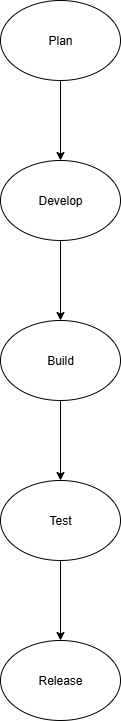

The diagram above was exported from draw.io. Its source (the exported page's mxGraphModel, read from the mxfile embedded in the PNG):
<mxGraphModel dx="1034" dy="1670" grid="1" gridSize="10" guides="1" tooltips="1" connect="1" arrows="1" fold="1" page="1" pageScale="1" pageWidth="850" pageHeight="1100" math="0" shadow="0">
  <root>
    <mxCell id="0" />
    <mxCell id="1" parent="0" />
    <mxCell id="6GMITexc8R4i5krEiW2y-3" value="" style="edgeStyle=orthogonalEdgeStyle;rounded=0;orthogonalLoop=1;jettySize=auto;html=1;" edge="1" parent="1" source="6GMITexc8R4i5krEiW2y-1" target="6GMITexc8R4i5krEiW2y-2">
      <mxGeometry relative="1" as="geometry" />
    </mxCell>
    <mxCell id="6GMITexc8R4i5krEiW2y-1" value="Plan" style="ellipse;whiteSpace=wrap;html=1;" vertex="1" parent="1">
      <mxGeometry x="340" y="-50" width="120" height="80" as="geometry" />
    </mxCell>
    <mxCell id="6GMITexc8R4i5krEiW2y-5" value="" style="edgeStyle=orthogonalEdgeStyle;rounded=0;orthogonalLoop=1;jettySize=auto;html=1;" edge="1" parent="1" source="6GMITexc8R4i5krEiW2y-2" target="6GMITexc8R4i5krEiW2y-4">
      <mxGeometry relative="1" as="geometry" />
    </mxCell>
    <mxCell id="6GMITexc8R4i5krEiW2y-2" value="Develop" style="ellipse;whiteSpace=wrap;html=1;" vertex="1" parent="1">
      <mxGeometry x="340" y="110" width="120" height="80" as="geometry" />
    </mxCell>
    <mxCell id="6GMITexc8R4i5krEiW2y-7" value="" style="edgeStyle=orthogonalEdgeStyle;rounded=0;orthogonalLoop=1;jettySize=auto;html=1;" edge="1" parent="1" source="6GMITexc8R4i5krEiW2y-4" target="6GMITexc8R4i5krEiW2y-6">
      <mxGeometry relative="1" as="geometry" />
    </mxCell>
    <mxCell id="6GMITexc8R4i5krEiW2y-4" value="Build" style="ellipse;whiteSpace=wrap;html=1;" vertex="1" parent="1">
      <mxGeometry x="340" y="270" width="120" height="80" as="geometry" />
    </mxCell>
    <mxCell id="6GMITexc8R4i5krEiW2y-9" value="" style="edgeStyle=orthogonalEdgeStyle;rounded=0;orthogonalLoop=1;jettySize=auto;html=1;" edge="1" parent="1" source="6GMITexc8R4i5krEiW2y-6" target="6GMITexc8R4i5krEiW2y-8">
      <mxGeometry relative="1" as="geometry" />
    </mxCell>
    <mxCell id="6GMITexc8R4i5krEiW2y-6" value="Test" style="ellipse;whiteSpace=wrap;html=1;" vertex="1" parent="1">
      <mxGeometry x="340" y="430" width="120" height="80" as="geometry" />
    </mxCell>
    <mxCell id="6GMITexc8R4i5krEiW2y-8" value="Release" style="ellipse;whiteSpace=wrap;html=1;" vertex="1" parent="1">
      <mxGeometry x="340" y="590" width="120" height="80" as="geometry" />
    </mxCell>
  </root>
</mxGraphModel>